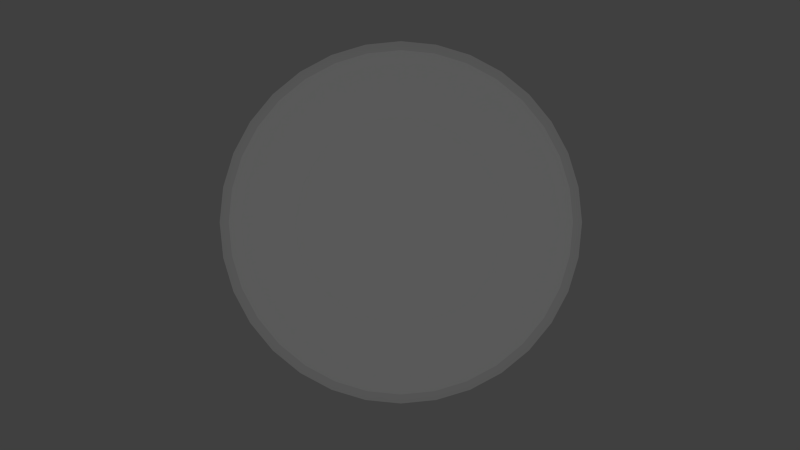 # Source: pizza_V3.blend  (saved by Blender 2.68.0; exported with 4.5.12 LTS)
import bpy
from mathutils import Matrix  # noqa: F401  (used for matrix-valued properties, if any)

bpy.ops.wm.read_factory_settings(use_empty=True)
scene = bpy.context.scene
scene.name = 'Scene'

# ---- collections
col_collection_1 = bpy.data.collections.new('Collection 1'); scene.collection.children.link(col_collection_1)

# ---- world
world_world = bpy.data.worlds.new('World'); scene.world = world_world
world_world.color = (0.05088, 0.05088, 0.05088)
world_world.use_sun_shadow = False
world_world.sun_shadow_jitter_overblur = 0.0
world_world.cycles.sampling_method = 'MANUAL'
world_world.cycles.sample_map_resolution = 256

# ---- cameras
cam_camera = bpy.data.cameras.new('Camera')
cam_camera.clip_end = 100.0
cam_camera.lens = 35.0
cam_camera.sensor_width = 32.0
cam_camera.sensor_height = 18.0
cam_camera.ortho_scale = 7.314
cam_camera.dof.focus_distance = 0.0
cam_camera.dof.aperture_fstop = 128.0

# ---- lights
light_lamp = bpy.data.lights.new('Lamp', 'POINT')
light_lamp.transmission_factor = 0.0
light_lamp.cutoff_distance = 30.0
light_lamp.energy = 100.0
light_lamp.shadow_buffer_clip_start = 1.001
light_lamp.shadow_soft_size = 0.1
light_lamp.shadow_maximum_resolution = 0.006
light_lamp.use_absolute_resolution = True
light_lamp.cycles.use_multiple_importance_sampling = False

# ---- meshes
me_sphere = bpy.data.meshes.new('Sphere')
me_sphere.from_pydata([(-0.2129, -0.004, -0.01814), (-0.4147, -1.341e-07, -0.01596), (-0.6021, -1.341e-07, -0.009564), (-0.901, 0.000677, 0.02229), (-0.9362, -0.0009576, 0.02778), (-0.9688, -1.353e-07, 0.03134), (-1.026, -1.341e-07, -0.0007478), (-1.022, -1.385e-07, -0.0209), (-0.2088, 0.03725, -0.01814), (-0.4068, 0.08091, -0.01596), (-0.5905, 0.1175, -0.009564), (-0.8837, 0.1759, 0.02229), (-0.9182, 0.1816, 0.02778), (-0.9502, 0.189, 0.03134), (-1.006, 0.2002, -0.0007479), (-1.002, 0.1993, -0.0209), (-0.1968, 0.07691, -0.01814), (-0.3832, 0.1587, -0.01596), (-0.5563, 0.2304, -0.009564), (-0.8326, 0.3445, 0.02229), (-0.865, 0.3571, 0.02778), (-0.8951, 0.3708, 0.03134), (-0.948, 0.3927, -0.0007479), (-0.9437, 0.3909, -0.0209), (-0.1772, 0.1135, -0.01814), (-0.3448, 0.2304, -0.01596), (-0.5006, 0.3345, -0.009564), (-0.7496, 0.4998, 0.02229), (-0.7785, 0.5189, 0.02778), (-0.8055, 0.5383, 0.03134), (-0.8531, 0.5701, -0.0007479), (-0.8494, 0.5675, -0.0209), (-0.1509, 0.1455, -0.01814), (-0.2933, 0.2933, -0.01596), (-0.4257, 0.4257, -0.009564), (-0.6379, 0.6359, 0.02229), (-0.6622, 0.6607, 0.02778), (-0.6851, 0.6851, 0.03134), (-0.7255, 0.7255, -0.0007479), (-0.7223, 0.7223, -0.0209), (-0.1189, 0.1718, -0.01814), (-0.2304, 0.3448, -0.01596), (-0.3345, 0.5006, -0.009564), (-0.5017, 0.7476, 0.02229), (-0.5204, 0.7771, 0.02778), (-0.5383, 0.8055, 0.03134), (-0.5701, 0.8531, -0.0007479), (-0.5675, 0.8494, -0.0209), (-0.08235, 0.1913, -0.01814), (-0.1587, 0.3832, -0.01596), (-0.2304, 0.5563, -0.009564), (-0.3464, 0.8307, 0.02229), (-0.3586, 0.8635, 0.02778), (-0.3708, 0.8951, 0.03134), (-0.3927, 0.948, -0.0007479), (-0.3909, 0.9437, -0.0209), (-0.04269, 0.2034, -0.01814), (-0.08091, 0.4068, -0.01596), (-0.1175, 0.5905, -0.009564), (-0.1779, 0.8818, 0.02229), (-0.183, 0.9168, 0.02778), (-0.189, 0.9502, 0.03134), (-0.2002, 1.006, -0.0007479), (-0.1993, 1.002, -0.0209), (-0.001439, 0.2074, -0.01814), (1.49e-07, 0.4147, -0.01596), (1.49e-07, 0.6021, -0.009564), (-0.002616, 0.899, 0.02229), (-0.0004943, 0.9348, 0.02778), (1.653e-07, 0.9688, 0.03134), (2.831e-07, 1.026, -0.0007479), (1.357e-07, 1.022, -0.0209), (0.03981, 0.2034, -0.01814), (0.08091, 0.4068, -0.01596), (0.1175, 0.5905, -0.009564), (0.1726, 0.8818, 0.02229), (0.1821, 0.9168, 0.02778), (0.189, 0.9502, 0.03134), (0.2002, 1.006, -0.0007479), (0.1993, 1.002, -0.0209), (0.07947, 0.1913, -0.01814), (0.1587, 0.3832, -0.01596), (0.2304, 0.5563, -0.009564), (0.3412, 0.8307, 0.02229), (0.3576, 0.8635, 0.02778), (0.3708, 0.8951, 0.03134), (0.3927, 0.948, -0.0007479), (0.3909, 0.9437, -0.0209), (0.116, 0.1718, -0.01814), (0.2304, 0.3448, -0.01596), (0.3345, 0.5006, -0.009564), (0.4965, 0.7476, 0.02229), (0.5194, 0.7771, 0.02778), (0.5383, 0.8055, 0.03134), (0.5701, 0.8531, -0.0007479), (0.5675, 0.8494, -0.0209), (0.1481, 0.1455, -0.01814), (0.2933, 0.2933, -0.01596), (0.4257, 0.4257, -0.009564), (0.6326, 0.6359, 0.02229), (0.6612, 0.6607, 0.02778), (0.6851, 0.6851, 0.03134), (0.7255, 0.7255, -0.0007479), (0.7223, 0.7223, -0.0209), (0.1744, 0.1135, -0.01814), (0.3448, 0.2304, -0.01596), (0.5006, 0.3345, -0.009564), (0.7444, 0.4998, 0.02229), (0.7775, 0.5189, 0.02778), (0.8055, 0.5383, 0.03134), (0.8531, 0.5701, -0.0007479), (0.8494, 0.5675, -0.0209), (0.1939, 0.07691, -0.01814), (0.3832, 0.1587, -0.01596), (0.5563, 0.2304, -0.009564), (0.8274, 0.3445, 0.02229), (0.864, 0.3571, 0.02778), (0.8951, 0.3708, 0.03134), (0.948, 0.3927, -0.0007479), (0.9437, 0.3909, -0.0209), (0.2059, 0.03725, -0.01814), (0.4068, 0.08091, -0.01596), (0.5905, 0.1175, -0.009564), (0.8785, 0.1759, 0.02229), (0.9173, 0.1816, 0.02778), (0.9502, 0.189, 0.03134), (1.006, 0.2002, -0.0007479), (1.002, 0.1993, -0.0209), (0.21, -0.004, -0.01814), (0.4147, -1.937e-07, -0.01596), (0.6021, -1.937e-07, -0.009564), (0.8958, 0.0006769, 0.02229), (0.9352, -0.0009577, 0.02778), (0.9688, -3.014e-07, 0.03134), (1.026, -2.98e-07, -0.0007479), (1.022, -2.45e-07, -0.0209), (0.2059, -0.04525, -0.01814), (0.4068, -0.08091, -0.01596), (0.5905, -0.1175, -0.009564), (0.8785, -0.1746, 0.02229), (0.9173, -0.1835, 0.02778), (0.9502, -0.189, 0.03134), (1.006, -0.2002, -0.0007479), (1.002, -0.1993, -0.0209), (0.1939, -0.08491, -0.01814), (0.3832, -0.1587, -0.01596), (0.5563, -0.2304, -0.009564), (0.8274, -0.3431, 0.02229), (0.864, -0.359, 0.02778), (0.8951, -0.3708, 0.03134), (0.948, -0.3927, -0.0007479), (0.9437, -0.3909, -0.0209), (0.1744, -0.1215, -0.01814), (0.3448, -0.2304, -0.01596), (0.5006, -0.3345, -0.009564), (0.7444, -0.4984, 0.02229), (0.7775, -0.5208, 0.02778), (0.8055, -0.5383, 0.03134), (0.8531, -0.5701, -0.0007479), (0.8494, -0.5675, -0.0209), (0.1481, -0.1535, -0.01814), (0.2933, -0.2933, -0.01596), (0.4257, -0.4257, -0.009564), (0.6326, -0.6346, 0.02229), (0.6612, -0.6626, 0.02778), (0.6851, -0.6851, 0.03134), (0.7255, -0.7255, -0.0007479), (0.7223, -0.7223, -0.0209), (0.116, -0.1798, -0.01814), (0.2304, -0.3448, -0.01596), (0.3345, -0.5006, -0.009564), (0.4965, -0.7463, 0.02229), (0.5194, -0.779, 0.02778), (0.5383, -0.8055, 0.03134), (0.5701, -0.8531, -0.0007479), (0.5675, -0.8494, -0.0209), (0.07947, -0.1993, -0.01814), (0.1587, -0.3832, -0.01596), (0.2304, -0.5563, -0.009564), (0.3412, -0.8293, 0.02229), (0.3576, -0.8655, 0.02778), (0.3708, -0.8951, 0.03134), (0.3927, -0.948, -0.0007479), (0.3909, -0.9437, -0.0209), (0.03981, -0.2114, -0.01814), (0.08091, -0.4068, -0.01596), (0.1175, -0.5905, -0.009564), (0.1726, -0.8804, 0.02229), (0.1821, -0.9187, 0.02778), (0.189, -0.9502, 0.03134), (0.2002, -1.006, -0.0007479), (0.1993, -1.002, -0.0209), (-0.001439, -0.2154, -0.01814), (2.98e-08, -0.4147, -0.01596), (0.0, -0.6021, -0.009564), (-0.002616, -0.8977, 0.02229), (-0.0004945, -0.9367, 0.02778), (-6.129e-08, -0.9688, 0.03134), (-1.192e-07, -1.026, -0.0007479), (-4.695e-08, -1.022, -0.0209), (-0.04269, -0.2114, -0.01814), (-0.08091, -0.4068, -0.01596), (-0.1175, -0.5905, -0.009564), (-0.1779, -0.8804, 0.02229), (-0.183, -0.9187, 0.02778), (-0.189, -0.9502, 0.03134), (-0.2002, -1.006, -0.0007479), (-0.1993, -1.002, -0.0209), (-0.001239, -0.002898, -0.01234), (-0.08235, -0.1993, -0.01814), (-0.1587, -0.3832, -0.01596), (-0.2304, -0.5563, -0.009564), (-0.3464, -0.8293, 0.02229), (-0.3586, -0.8655, 0.02778), (-0.3708, -0.8951, 0.03134), (-0.3927, -0.948, -0.0007479), (-0.3909, -0.9437, -0.0209), (-0.1189, -0.1798, -0.01814), (-0.2304, -0.3448, -0.01596), (-0.3345, -0.5006, -0.009564), (-0.5017, -0.7463, 0.02229), (-0.5204, -0.779, 0.02778), (-0.5383, -0.8055, 0.03134), (-0.5701, -0.8531, -0.0007479), (-0.5675, -0.8494, -0.0209), (-0.1509, -0.1535, -0.01814), (-0.2933, -0.2933, -0.01596), (-0.4257, -0.4257, -0.009564), (-0.6379, -0.6346, 0.02229), (-0.6622, -0.6626, 0.02778), (-0.6851, -0.6851, 0.03134), (-0.7255, -0.7255, -0.0007479), (-0.7223, -0.7223, -0.0209), (-0.1772, -0.1215, -0.01814), (-0.3448, -0.2304, -0.01596), (-0.5006, -0.3345, -0.009564), (-0.7496, -0.4984, 0.02229), (-0.7785, -0.5208, 0.02778), (-0.8055, -0.5383, 0.03134), (-0.8531, -0.5701, -0.0007479), (-0.8494, -0.5675, -0.0209), (-0.1968, -0.08491, -0.01814), (-0.3832, -0.1587, -0.01596), (-0.5563, -0.2304, -0.009564), (-0.8326, -0.3431, 0.02229), (-0.865, -0.359, 0.02778), (-0.8951, -0.3708, 0.03134), (-0.948, -0.3927, -0.0007479), (-0.9437, -0.3909, -0.0209), (-0.2088, -0.04525, -0.01814), (-0.4068, -0.08091, -0.01596), (-0.5905, -0.1175, -0.009564), (-0.8837, -0.1746, 0.02229), (-0.9182, -0.1835, 0.02778), (-0.9502, -0.189, 0.03134), (-1.006, -0.2002, -0.0007479), (-1.002, -0.1993, -0.0209)], [], [(3, 2, 10, 11), (4, 3, 11, 12), (5, 4, 12, 13), (6, 5, 13, 14), (7, 6, 14, 15), (1, 0, 8, 9), (2, 1, 9, 10), (14, 13, 21, 22), (15, 14, 22, 23), (9, 8, 16, 17), (10, 9, 17, 18), (11, 10, 18, 19), (12, 11, 19, 20), (13, 12, 20, 21), (20, 19, 27, 28), (21, 20, 28, 29), (22, 21, 29, 30), (23, 22, 30, 31), (17, 16, 24, 25), (18, 17, 25, 26), (19, 18, 26, 27), (25, 24, 32, 33), (26, 25, 33, 34), (27, 26, 34, 35), (28, 27, 35, 36), (29, 28, 36, 37), (30, 29, 37, 38), (31, 30, 38, 39), (37, 36, 44, 45), (38, 37, 45, 46), (39, 38, 46, 47), (33, 32, 40, 41), (34, 33, 41, 42), (35, 34, 42, 43), (36, 35, 43, 44), (43, 42, 50, 51), (44, 43, 51, 52), (45, 44, 52, 53), (46, 45, 53, 54), (47, 46, 54, 55), (41, 40, 48, 49), (42, 41, 49, 50), (55, 54, 62, 63), (49, 48, 56, 57), (50, 49, 57, 58), (51, 50, 58, 59), (52, 51, 59, 60), (53, 52, 60, 61), (54, 53, 61, 62), (61, 60, 68, 69), (62, 61, 69, 70), (63, 62, 70, 71), (57, 56, 64, 65), (58, 57, 65, 66), (59, 58, 66, 67), (60, 59, 67, 68), (67, 66, 74, 75), (68, 67, 75, 76), (69, 68, 76, 77), (70, 69, 77, 78), (71, 70, 78, 79), (65, 64, 72, 73), (66, 65, 73, 74), (79, 78, 86, 87), (73, 72, 80, 81), (74, 73, 81, 82), (75, 74, 82, 83), (76, 75, 83, 84), (77, 76, 84, 85), (78, 77, 85, 86), (85, 84, 92, 93), (86, 85, 93, 94), (87, 86, 94, 95), (81, 80, 88, 89), (82, 81, 89, 90), (83, 82, 90, 91), (84, 83, 91, 92), (91, 90, 98, 99), (92, 91, 99, 100), (93, 92, 100, 101), (94, 93, 101, 102), (95, 94, 102, 103), (89, 88, 96, 97), (90, 89, 97, 98), (103, 102, 110, 111), (97, 96, 104, 105), (98, 97, 105, 106), (99, 98, 106, 107), (100, 99, 107, 108), (101, 100, 108, 109), (102, 101, 109, 110), (108, 107, 115, 116), (109, 108, 116, 117), (110, 109, 117, 118), (111, 110, 118, 119), (105, 104, 112, 113), (106, 105, 113, 114), (107, 106, 114, 115), (114, 113, 121, 122), (115, 114, 122, 123), (116, 115, 123, 124), (117, 116, 124, 125), (118, 117, 125, 126), (119, 118, 126, 127), (113, 112, 120, 121), (126, 125, 133, 134), (127, 126, 134, 135), (121, 120, 128, 129), (122, 121, 129, 130), (123, 122, 130, 131), (124, 123, 131, 132), (125, 124, 132, 133), (132, 131, 139, 140), (133, 132, 140, 141), (134, 133, 141, 142), (135, 134, 142, 143), (129, 128, 136, 137), (130, 129, 137, 138), (131, 130, 138, 139), (138, 137, 145, 146), (139, 138, 146, 147), (140, 139, 147, 148), (141, 140, 148, 149), (142, 141, 149, 150), (143, 142, 150, 151), (137, 136, 144, 145), (150, 149, 157, 158), (151, 150, 158, 159), (145, 144, 152, 153), (146, 145, 153, 154), (147, 146, 154, 155), (148, 147, 155, 156), (149, 148, 156, 157), (156, 155, 163, 164), (157, 156, 164, 165), (158, 157, 165, 166), (159, 158, 166, 167), (153, 152, 160, 161), (154, 153, 161, 162), (155, 154, 162, 163), (162, 161, 169, 170), (163, 162, 170, 171), (164, 163, 171, 172), (165, 164, 172, 173), (166, 165, 173, 174), (167, 166, 174, 175), (161, 160, 168, 169), (174, 173, 181, 182), (175, 174, 182, 183), (169, 168, 176, 177), (170, 169, 177, 178), (171, 170, 178, 179), (172, 171, 179, 180), (173, 172, 180, 181), (179, 178, 186, 187), (180, 179, 187, 188), (181, 180, 188, 189), (182, 181, 189, 190), (183, 182, 190, 191), (177, 176, 184, 185), (178, 177, 185, 186), (191, 190, 198, 199), (185, 184, 192, 193), (186, 185, 193, 194), (187, 186, 194, 195), (188, 187, 195, 196), (189, 188, 196, 197), (190, 189, 197, 198), (197, 196, 204, 205), (198, 197, 205, 206), (199, 198, 206, 207), (193, 192, 200, 201), (194, 193, 201, 202), (195, 194, 202, 203), (196, 195, 203, 204), (203, 202, 211, 212), (204, 203, 212, 213), (205, 204, 213, 214), (206, 205, 214, 215), (207, 206, 215, 216), (201, 200, 209, 210), (202, 201, 210, 211), (216, 215, 223, 224), (210, 209, 217, 218), (211, 210, 218, 219), (212, 211, 219, 220), (213, 212, 220, 221), (214, 213, 221, 222), (215, 214, 222, 223), (222, 221, 229, 230), (223, 222, 230, 231), (224, 223, 231, 232), (218, 217, 225, 226), (219, 218, 226, 227), (220, 219, 227, 228), (221, 220, 228, 229), (228, 227, 235, 236), (229, 228, 236, 237), (230, 229, 237, 238), (231, 230, 238, 239), (232, 231, 239, 240), (226, 225, 233, 234), (227, 226, 234, 235), (240, 239, 247, 248), (234, 233, 241, 242), (235, 234, 242, 243), (236, 235, 243, 244), (237, 236, 244, 245), (238, 237, 245, 246), (239, 238, 246, 247), (246, 245, 253, 254), (247, 246, 254, 255), (248, 247, 255, 256), (242, 241, 249, 250), (243, 242, 250, 251), (244, 243, 251, 252), (245, 244, 252, 253), (0, 208, 8), (8, 208, 16), (16, 208, 24), (24, 208, 32), (32, 208, 40), (40, 208, 48), (48, 208, 56), (56, 208, 64), (64, 208, 72), (72, 208, 80), (80, 208, 88), (88, 208, 96), (96, 208, 104), (104, 208, 112), (112, 208, 120), (120, 208, 128), (128, 208, 136), (136, 208, 144), (144, 208, 152), (152, 208, 160), (160, 208, 168), (168, 208, 176), (176, 208, 184), (184, 208, 192), (192, 208, 200), (200, 208, 209), (209, 208, 217), (217, 208, 225), (225, 208, 233), (233, 208, 241), (241, 208, 249), (251, 250, 1, 2), (252, 251, 2, 3), (253, 252, 3, 4), (254, 253, 4, 5), (255, 254, 5, 6), (249, 208, 0), (256, 255, 6, 7), (250, 249, 0, 1)])
me_sphere.use_remesh_preserve_volume = False
me_sphere.use_remesh_preserve_attributes = False
me_sphere.use_mirror_vertex_groups = False
me_sphere.update()

# ---- objects
ob_sphere = bpy.data.objects.new('Sphere', me_sphere)
ob_lamp = bpy.data.objects.new('Lamp', light_lamp)
ob_camera = bpy.data.objects.new('Camera', cam_camera)

# ---- transforms, parenting, visibility, modifiers, constraints
ob_sphere.location = (0.004859, 0.01513, 0.04619)
ob_sphere.lineart.crease_threshold = 0.0
ob_lamp.location = (0.0, 0.0, 5.904)
ob_lamp.lock_rotations_4d = False
ob_lamp.empty_display_type = 'ARROWS'
ob_lamp.color = (0.0, 0.0, 0.0, 0.0)
ob_lamp.lineart.crease_threshold = 0.0
ob_camera.location = (0.0, 0.0, 5.0)
ob_camera.lock_rotations_4d = False
ob_camera.empty_display_type = 'ARROWS'
ob_camera.color = (0.0, 0.0, 0.0, 0.0)
ob_camera.display_type = 'WIRE'
ob_camera.lineart.crease_threshold = 0.0

# ---- collection membership
col_collection_1.objects.link(ob_sphere)
col_collection_1.objects.link(ob_lamp)
col_collection_1.objects.link(ob_camera)

# ---- scene / render settings (as saved in the file)
scene.camera = ob_camera
scene.frame_start = 1; scene.frame_end = 250; scene.frame_set(1)
scene.render.engine = 'BLENDER_EEVEE_NEXT'
scene.render.image_settings.color_mode = 'RGB'
scene.render.image_settings.compression = 90
scene.render.resolution_percentage = 50
scene.render.dither_intensity = 0.0
scene.cycles.use_denoising = False
scene.cycles.samples = 10
scene.cycles.sampling_pattern = 'TABULATED_SOBOL'
scene.cycles.light_sampling_threshold = 0.0
scene.cycles.use_adaptive_sampling = False
scene.cycles.use_light_tree = False
scene.cycles.blur_glossy = 0.0
scene.cycles.volume_bounces = 1
scene.cycles.pixel_filter_type = 'GAUSSIAN'
scene.cycles.sample_clamp_indirect = 0.0
scene.view_settings.view_transform = 'Standard'
bpy.context.view_layer.update()
